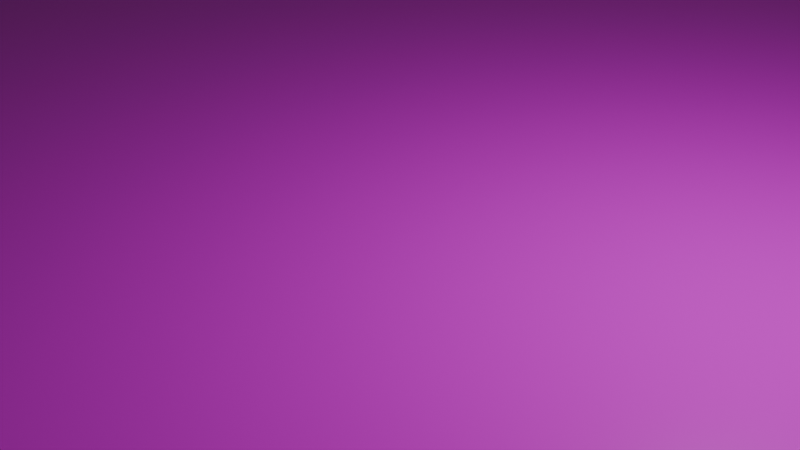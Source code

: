# Source: floor_69.blend  (saved by Blender 5.0.119; exported with 4.5.12 LTS)
import bpy
from mathutils import Matrix  # noqa: F401  (used for matrix-valued properties, if any)

bpy.ops.wm.read_factory_settings(use_empty=True)
scene = bpy.context.scene
scene.name = 'Scene'

# ---- collections
col_collection = bpy.data.collections.new('Collection'); scene.collection.children.link(col_collection)

# ---- images (referenced by path relative to the original .blend; pixels are not part of the script)
import os
ASSET_DIR = os.environ.get("B2B_ASSET_DIR", "")  # directory of the original .blend (textures are referenced by path, not embedded)
HERE = os.path.dirname(os.path.abspath(__file__))  # packed textures are extracted next to this script under _unpacked/

def load_image(name, relpath, width, height, colorspace="sRGB"):
    """Load a texture the original file referenced (path relative to the .blend, or extracted next to this script)."""
    p = next((c for c in (os.path.join(HERE, relpath), os.path.join(ASSET_DIR, relpath)) if relpath and os.path.exists(c)), "")
    if p:
        img = bpy.data.images.load(p, check_existing=True)
        img.name = name
    else:  # same state as the original file: an image datablock whose file is absent (Cycles renders it pink)
        img = bpy.data.images.new(name, width, height)
        img.source = "FILE"
        img.filepath = "//" + (relpath or name)
    img.colorspace_settings.name = colorspace
    return img
img_tiles_069_normal_png = load_image('Tiles_069_normal.png', 'Tiles_069_normal.png', 1024, 1024, 'Non-Color')
img_tiles_069_basecolor_png = load_image('Tiles_069_basecolor.png', 'Tiles_069_basecolor.png', 1024, 1024, 'sRGB')
img_tiles_069_roughness_png = load_image('Tiles_069_roughness.png', 'Tiles_069_roughness.png', 1024, 1024, 'Non-Color')

# ---- materials (node trees are filled in below, after node groups)
mat_material_001 = bpy.data.materials.new('Material.001')

# ---- material node trees
mat_material_001.use_nodes = True; mat_material_001.node_tree.nodes.clear()
_N = mat_material_001.node_tree.nodes; _L = mat_material_001.node_tree.links
n0 = _N.new('ShaderNodeBsdfPrincipled'); n0.name = 'Principled BSDF'; n0.location = (-195, 111)
n1 = _N.new('ShaderNodeOutputMaterial'); n1.name = 'Material Output'; n1.location = (200, 100)
n2 = _N.new('ShaderNodeTexImage'); n2.name = 'Image Texture'; n2.location = (-848, -18)
n2.image = img_tiles_069_normal_png
n3 = _N.new('ShaderNodeTexImage'); n3.name = 'Image Texture.001'; n3.location = (-674, 275)
n3.image = img_tiles_069_basecolor_png
n4 = _N.new('ShaderNodeTexImage'); n4.name = 'Image Texture.002'; n4.location = (-675, -323)
n4.image = img_tiles_069_roughness_png
n5 = _N.new('ShaderNodeNormalMap'); n5.name = 'Normal Map'; n5.location = (-466, -41)
_L.new(n0.outputs[0], n1.inputs[0])
_L.new(n3.outputs[0], n0.inputs[0])
_L.new(n2.outputs[0], n5.inputs[1])
_L.new(n5.outputs[0], n0.inputs[5])
_L.new(n4.outputs[0], n0.inputs[2])
n1.is_active_output = True

# ---- world
world_world = bpy.data.worlds.new('World'); scene.world = world_world
world_world.use_nodes = True; world_world.node_tree.nodes.clear()
_N = world_world.node_tree.nodes; _L = world_world.node_tree.links
n0 = _N.new('ShaderNodeOutputWorld'); n0.name = 'World Output'; n0.location = (200, 100)
n1 = _N.new('ShaderNodeBackground'); n1.name = 'Background'; n1.location = (-200, 100)
n1.inputs[0].default_value = (0.05088, 0.05088, 0.05088, 1.0)
_L.new(n1.outputs[0], n0.inputs[0])
n0.is_active_output = True
world_world.color = (0.05088, 0.05088, 0.05088)
world_world.sun_shadow_jitter_overblur = 0.0

# ---- cameras
cam_camera = bpy.data.cameras.new('Camera')
cam_camera.clip_end = 100.0
cam_camera.ortho_scale = 7.314

# ---- lights
light_light = bpy.data.lights.new('Light', 'POINT')
light_light.energy = 1000.0
light_light.shadow_soft_size = 0.1

# ---- meshes
me_plane = bpy.data.meshes.new('Plane')
me_plane.from_pydata([(-1.0, -1.0, 0.0), (1.0, -1.0, 0.0), (-1.0, 1.0, 0.0), (1.0, 1.0, 0.0)], [], [(0, 1, 3, 2)])
_uv = me_plane.uv_layers.new(name='UVMap')
_uv.uv.foreach_set('vector', [0.0, 0.0, 1.0, 0.0, 1.0, 1.0, 0.0, 1.0])
me_plane.materials.append(mat_material_001)
me_plane.update()

# ---- objects
ob_plane = bpy.data.objects.new('Plane', me_plane)
ob_light = bpy.data.objects.new('Light', light_light)
ob_camera = bpy.data.objects.new('Camera', cam_camera)

# ---- transforms, parenting, visibility, modifiers, constraints
ob_plane.location = (0.0, 0.0, 0.0)
ob_plane.scale = (11.19, 11.19, 1.0)
ob_light.location = (4.076, 1.005, 5.904)
ob_light.rotation_euler = (0.6503, 0.05522, 1.866)
ob_light.lock_rotations_4d = False
ob_light.empty_display_type = 'ARROWS'
ob_light.color = (0.0, 0.0, 0.0, 0.0)
ob_light.lineart.crease_threshold = 0.0
ob_camera.location = (7.359, -6.926, 4.958)
ob_camera.rotation_euler = (1.109, 0.0, 0.8149)
ob_camera.lock_rotations_4d = False
ob_camera.empty_display_type = 'ARROWS'
ob_camera.color = (0.0, 0.0, 0.0, 0.0)
ob_camera.display_type = 'WIRE'
ob_camera.lineart.crease_threshold = 0.0

# ---- collection membership
scene.collection.objects.link(ob_plane)
col_collection.objects.link(ob_light)
col_collection.objects.link(ob_camera)

# ---- scene / render settings (as saved in the file)
scene.camera = ob_camera
scene.frame_start = 1; scene.frame_end = 250; scene.frame_set(1)
scene.render.engine = 'BLENDER_EEVEE_NEXT'
scene.render.bake_bias = 0.0
scene.render.bake_samples = 0
scene.cycles.sampling_pattern = 'TABULATED_SOBOL'
scene.eevee.use_volume_custom_range = False
bpy.context.view_layer.update()
